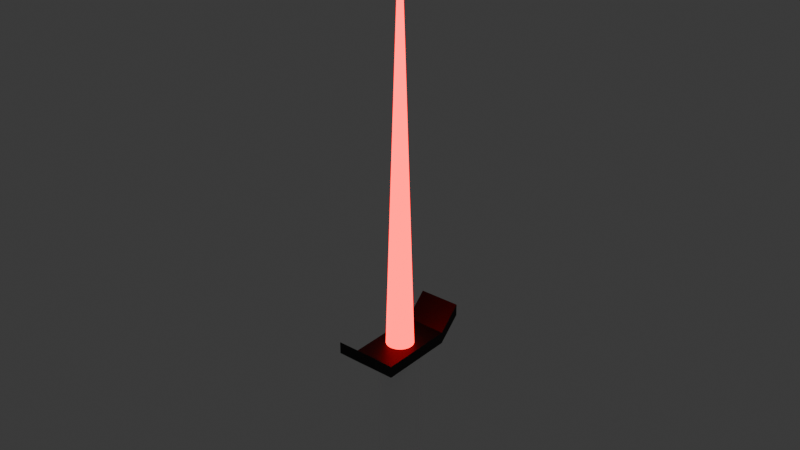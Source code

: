 # Source: Japan_CyberBladeEnemyWIP.blend  (saved by Blender 4.5.87; exported with 4.5.12 LTS)
import bpy
from mathutils import Matrix  # noqa: F401  (used for matrix-valued properties, if any)

bpy.ops.wm.read_factory_settings(use_empty=True)
scene = bpy.context.scene
scene.name = 'Scene'

# ---- collections
col_collection = bpy.data.collections.new('Collection'); scene.collection.children.link(col_collection)

# ---- materials (node trees are filled in below, after node groups)
mat_material_003 = bpy.data.materials.new('Material.003')
mat_material = bpy.data.materials.new('Material')
mat_material.alpha_threshold = 0.0
mat_material.roughness = 0.5
mat_material.line_color = (0.0, 0.0, 0.0, 1.0)
mat_material_001 = bpy.data.materials.new('Material.001')

# ---- material node trees
mat_material_003.use_nodes = True; mat_material_003.node_tree.nodes.clear()
_N = mat_material_003.node_tree.nodes; _L = mat_material_003.node_tree.links
n0 = _N.new('ShaderNodeBsdfPrincipled'); n0.name = 'Principled BSDF'; n0.location = (10, 300)
n0.inputs[0].default_value = (0.7991, 0.000607, 0.005182, 1.0)
n0.inputs[27].default_value = (0.7991, 0.000607, 0.005182, 1.0)
n0.inputs[28].default_value = 7.0
n1 = _N.new('ShaderNodeOutputMaterial'); n1.name = 'Material Output'; n1.location = (300, 300)
_L.new(n0.outputs[0], n1.inputs[0])
n1.is_active_output = True
mat_material.use_nodes = True; mat_material.node_tree.nodes.clear()
_N = mat_material.node_tree.nodes; _L = mat_material.node_tree.links
n0 = _N.new('ShaderNodeOutputMaterial'); n0.name = 'Material Output'; n0.location = (300, 300)
n1 = _N.new('ShaderNodeBsdfPrincipled'); n1.name = 'Principled BSDF'; n1.location = (10, 300)
n1.inputs[0].default_value = (0.01346, 0.01346, 0.01346, 1.0)
n1.inputs[1].default_value = 0.4331
n1.inputs[3].default_value = 1.45
_L.new(n1.outputs[0], n0.inputs[0])
n0.is_active_output = True
mat_material_001.use_nodes = True; mat_material_001.node_tree.nodes.clear()
_N = mat_material_001.node_tree.nodes; _L = mat_material_001.node_tree.links
n0 = _N.new('ShaderNodeBsdfPrincipled'); n0.name = 'Principled BSDF'; n0.location = (10, 300)
n0.inputs[0].default_value = (1.0, 1.0, 1.0, 1.0)
n0.inputs[1].default_value = 0.6457
n0.inputs[2].default_value = 0.3898
n1 = _N.new('ShaderNodeOutputMaterial'); n1.name = 'Material Output'; n1.location = (300, 300)
_L.new(n0.outputs[0], n1.inputs[0])
n1.is_active_output = True

# ---- world
world_world = bpy.data.worlds.new('World'); scene.world = world_world
world_world.use_nodes = True; world_world.node_tree.nodes.clear()
_N = world_world.node_tree.nodes; _L = world_world.node_tree.links
n0 = _N.new('ShaderNodeOutputWorld'); n0.name = 'World Output'; n0.location = (300, 300)
n1 = _N.new('ShaderNodeBackground'); n1.name = 'Background'; n1.location = (10, 300)
n1.inputs[0].default_value = (0.05088, 0.05088, 0.05088, 1.0)
_L.new(n1.outputs[0], n0.inputs[0])
n0.is_active_output = True
world_world.color = (0.05088, 0.05088, 0.05088)
world_world.sun_shadow_jitter_overblur = 0.0

# ---- meshes
me_cylinder_001 = bpy.data.meshes.new('Cylinder.001')
me_cylinder_001.from_pydata([(0.0, 1.0, 0.3754), (1.211e-08, 5.588e-09, 2.375), (0.1951, 0.9808, 0.3754), (0.3827, 0.9239, 0.3754), (0.5556, 0.8315, 0.3754), (0.7071, 0.7071, 0.3754), (0.8315, 0.5556, 0.3754), (0.9239, 0.3827, 0.3754), (0.9808, 0.1951, 0.3754), (1.0, 0.0, 0.3754), (0.9808, -0.1951, 0.3754), (0.9239, -0.3827, 0.3754), (0.8315, -0.5556, 0.3754), (0.7071, -0.7071, 0.3754), (0.5556, -0.8315, 0.3754), (0.3827, -0.9239, 0.3754), (0.1951, -0.9808, 0.3754), (0.0, -1.0, 0.3754), (-0.1951, -0.9808, 0.3754), (-0.3827, -0.9239, 0.3754), (-0.5556, -0.8315, 0.3754), (-0.7071, -0.7071, 0.3754), (-0.8315, -0.5556, 0.3754), (-0.9239, -0.3827, 0.3754), (-0.9808, -0.1951, 0.3754), (-1.0, 0.0, 0.3754), (-0.9808, 0.1951, 0.3754), (-0.9239, 0.3827, 0.3754), (-0.8315, 0.5556, 0.3754), (-0.7071, 0.7071, 0.3754), (-0.5556, 0.8315, 0.3754), (-0.3827, 0.9239, 0.3754), (-0.1951, 0.9808, 0.3754), (1.514, 2.743, 0.4025), (1.514, 2.743, 0.3475), (1.514, -2.743, 0.4025), (1.514, -2.743, 0.3475), (-1.514, 2.743, 0.4025), (-1.514, 2.743, 0.3475), (-1.514, -2.743, 0.4025), (-1.514, -2.743, 0.3475), (1.514, 4.371, 0.4448), (-1.514, 4.371, 0.4448), (1.514, 4.371, 0.4998), (-1.514, -4.371, 0.4448), (-1.514, -4.371, 0.4998), (1.514, -4.371, 0.4998), (1.514, -4.371, 0.4448), (-1.514, 4.371, 0.4998), (0.0, 1.491, -0.4154), (0.0, 1.491, 0.3916), (0.2909, 1.462, -0.4154), (0.2909, 1.462, 0.3916), (0.5706, 1.378, -0.4154), (0.5706, 1.378, 0.3916), (0.8284, 1.24, -0.4154), (0.8284, 1.24, 0.3916), (1.054, 1.054, -0.4154), (1.054, 1.054, 0.3916), (1.24, 0.8284, -0.4154), (1.24, 0.8284, 0.3916), (1.378, 0.5706, -0.4154), (1.378, 0.5706, 0.3916), (1.462, 0.2909, -0.4154), (1.462, 0.2909, 0.3916), (1.491, 0.0, -0.4154), (1.491, 0.0, 0.3916), (1.462, -0.2909, -0.4154), (1.462, -0.2909, 0.3916), (1.378, -0.5706, -0.4154), (1.378, -0.5706, 0.3916), (1.24, -0.8284, -0.4154), (1.24, -0.8284, 0.3916), (1.054, -1.054, -0.4154), (1.054, -1.054, 0.3916), (0.8284, -1.24, -0.4154), (0.8284, -1.24, 0.3916), (0.5706, -1.378, -0.4154), (0.5706, -1.378, 0.3916), (0.2909, -1.462, -0.4154), (0.2909, -1.462, 0.3916), (0.0, -1.491, -0.4154), (0.0, -1.491, 0.3916), (-0.2909, -1.462, -0.4154), (-0.2909, -1.462, 0.3916), (-0.5706, -1.378, -0.4154), (-0.5706, -1.378, 0.3916), (-0.8284, -1.24, -0.4154), (-0.8284, -1.24, 0.3916), (-1.054, -1.054, -0.4154), (-1.054, -1.054, 0.3916), (-1.24, -0.8284, -0.4154), (-1.24, -0.8284, 0.3916), (-1.378, -0.5706, -0.4154), (-1.378, -0.5706, 0.3916), (-1.462, -0.2909, -0.4154), (-1.462, -0.2909, 0.3916), (-1.491, 0.0, -0.4154), (-1.491, 0.0, 0.3916), (-1.462, 0.2909, -0.4154), (-1.462, 0.2909, 0.3916), (-1.378, 0.5706, -0.4154), (-1.378, 0.5706, 0.3916), (-1.24, 0.8284, -0.4154), (-1.24, 0.8284, 0.3916), (-1.054, 1.054, -0.4154), (-1.054, 1.054, 0.3916), (-0.8284, 1.24, -0.4154), (-0.8284, 1.24, 0.3916), (-0.5706, 1.378, -0.4154), (-0.5706, 1.378, 0.3916), (-0.2909, 1.462, -0.4154), (-0.2909, 1.462, 0.3916)], [], [(0, 1, 2), (2, 1, 3), (3, 1, 4), (4, 1, 5), (5, 1, 6), (6, 1, 7), (7, 1, 8), (8, 1, 9), (9, 1, 10), (10, 1, 11), (11, 1, 12), (12, 1, 13), (13, 1, 14), (14, 1, 15), (15, 1, 16), (16, 1, 17), (17, 1, 18), (18, 1, 19), (19, 1, 20), (20, 1, 21), (21, 1, 22), (22, 1, 23), (23, 1, 24), (24, 1, 25), (25, 1, 26), (26, 1, 27), (27, 1, 28), (28, 1, 29), (29, 1, 30), (30, 1, 31), (31, 1, 32), (32, 1, 0), (0, 2, 3, 4, 5, 6, 7, 8, 9, 10, 11, 12, 13, 14, 15, 16, 17, 18, 19, 20, 21, 22, 23, 24, 25, 26, 27, 28, 29, 30, 31, 32), (33, 37, 39, 35), (38, 37, 48, 42), (40, 39, 37, 38), (38, 34, 36, 40), (34, 33, 35, 36), (33, 34, 41, 43), (47, 46, 45, 44), (42, 48, 43, 41), (39, 40, 44, 45), (34, 38, 42, 41), (37, 33, 43, 48), (40, 36, 47, 44), (35, 39, 45, 46), (36, 35, 46, 47), (49, 50, 52, 51), (51, 52, 54, 53), (53, 54, 56, 55), (55, 56, 58, 57), (57, 58, 60, 59), (59, 60, 62, 61), (61, 62, 64, 63), (63, 64, 66, 65), (65, 66, 68, 67), (67, 68, 70, 69), (69, 70, 72, 71), (71, 72, 74, 73), (73, 74, 76, 75), (75, 76, 78, 77), (77, 78, 80, 79), (79, 80, 82, 81), (81, 82, 84, 83), (83, 84, 86, 85), (85, 86, 88, 87), (87, 88, 90, 89), (89, 90, 92, 91), (91, 92, 94, 93), (93, 94, 96, 95), (95, 96, 98, 97), (97, 98, 100, 99), (99, 100, 102, 101), (101, 102, 104, 103), (103, 104, 106, 105), (105, 106, 108, 107), (107, 108, 110, 109), (52, 50, 112, 110, 108, 106, 104, 102, 100, 98, 96, 94, 92, 90, 88, 86, 84, 82, 80, 78, 76, 74, 72, 70, 68, 66, 64, 62, 60, 58, 56, 54), (109, 110, 112, 111), (111, 112, 50, 49), (49, 51, 53, 55, 57, 59, 61, 63, 65, 67, 69, 71, 73, 75, 77, 79, 81, 83, 85, 87, 89, 91, 93, 95, 97, 99, 101, 103, 105, 107, 109, 111)])
me_cylinder_001.polygons.foreach_set('material_index', [0, 0, 0, 0, 0, 0, 0, 0, 0, 0, 0, 0, 0, 0, 0, 0, 0, 0, 0, 0, 0, 0, 0, 0, 0, 0, 0, 0, 0, 0, 0, 0, 0, 1, 1, 1, 1, 1, 1, 1, 1, 1, 1, 1, 1, 1, 1, 2, 2, 2, 2, 2, 2, 2, 2, 2, 2, 2, 2, 2, 2, 2, 2, 2, 2, 2, 2, 2, 2, 2, 2, 2, 2, 2, 2, 2, 2, 2, 2, 2, 2])
_uv = me_cylinder_001.uv_layers.new(name='UVMap')
_uv.uv.foreach_set('vector', [0.8163, 0.7352, 0.8759, 0.559, 0.8325, 0.7403, 0.8325, 0.7403, 0.8759, 0.559, 0.8482, 0.7447, 0.8482, 0.7447, 0.8759, 0.559, 0.8628, 0.7482, 0.8628, 0.7482, 0.8759, 0.559, 0.8759, 0.7507, 0.7596, 0.9195, 0.8758, 0.7682, 0.7715, 0.9252, 0.7715, 0.9252, 0.8758, 0.7682, 0.7854, 0.9311, 0.7854, 0.9311, 0.8758, 0.7682, 0.8006, 0.9371, 0.8006, 0.9371, 0.8758, 0.7682, 0.8165, 0.9427, 0.8165, 0.9427, 0.8758, 0.7682, 0.8326, 0.948, 0.8326, 0.948, 0.8758, 0.7682, 0.8483, 0.9525, 0.8483, 0.9525, 0.8758, 0.7682, 0.8629, 0.9562, 0.8629, 0.9562, 0.8758, 0.7682, 0.8758, 0.959, 0.5693, 0.9016, 0.6856, 0.7493, 0.5812, 0.9076, 0.5812, 0.9076, 0.6856, 0.7493, 0.595, 0.9137, 0.595, 0.9137, 0.6856, 0.7493, 0.6101, 0.9198, 0.6101, 0.9198, 0.6856, 0.7493, 0.6261, 0.9255, 0.6261, 0.9255, 0.6856, 0.7493, 0.6422, 0.9306, 0.6422, 0.9306, 0.6856, 0.7493, 0.6579, 0.935, 0.6579, 0.935, 0.6856, 0.7493, 0.6725, 0.9385, 0.6725, 0.9385, 0.6856, 0.7493, 0.6856, 0.941, 0.8444, 0.1601, 0.9607, 0.008749, 0.8564, 0.1658, 0.8564, 0.1658, 0.9607, 0.008749, 0.8702, 0.1717, 0.8702, 0.1717, 0.9607, 0.008749, 0.8854, 0.1776, 0.8854, 0.1776, 0.9607, 0.008749, 0.9014, 0.1833, 0.9014, 0.1833, 0.9607, 0.008749, 0.9175, 0.1885, 0.9175, 0.1885, 0.9607, 0.008749, 0.9331, 0.1931, 0.9331, 0.1931, 0.9607, 0.008749, 0.9477, 0.1968, 0.9477, 0.1968, 0.9607, 0.008749, 0.9607, 0.1996, 0.7596, 0.7114, 0.8759, 0.559, 0.7714, 0.7174, 0.7714, 0.7174, 0.8759, 0.559, 0.7852, 0.7235, 0.7852, 0.7235, 0.8759, 0.559, 0.8004, 0.7295, 0.8004, 0.7295, 0.8759, 0.559, 0.8163, 0.7352, 0.5886, 0.7004, 0.5791, 0.6863, 0.5726, 0.6706, 0.5693, 0.6539, 0.5693, 0.6369, 0.5726, 0.6202, 0.5791, 0.6045, 0.5886, 0.5903, 0.6006, 0.5783, 0.6148, 0.5688, 0.6305, 0.5623, 0.6472, 0.559, 0.6642, 0.559, 0.6809, 0.5623, 0.6966, 0.5688, 0.7108, 0.5783, 0.7228, 0.5903, 0.7323, 0.6045, 0.7388, 0.6202, 0.7421, 0.6369, 0.7421, 0.6539, 0.7388, 0.6706, 0.7323, 0.6863, 0.7228, 0.7004, 0.7108, 0.7125, 0.6966, 0.7219, 0.6809, 0.7284, 0.6642, 0.7318, 0.6472, 0.7318, 0.6305, 0.7284, 0.6148, 0.7219, 0.6006, 0.7125, 0.2715, 0.6263, 0.008749, 0.6263, 0.008749, 0.1501, 0.2715, 0.1501, 0.9913, 0.1501, 0.9865, 0.1501, 0.9782, 0.008749, 0.9829, 0.008749, 0.9913, 0.6263, 0.9865, 0.6263, 0.9865, 0.1501, 0.9913, 0.1501, 0.5518, 0.6263, 0.289, 0.6263, 0.289, 0.1501, 0.5518, 0.1501, 0.9607, 0.8346, 0.9559, 0.8346, 0.9559, 0.3584, 0.9607, 0.3584, 0.9559, 0.8346, 0.9607, 0.8346, 0.9523, 0.9759, 0.9476, 0.9759, 0.8981, 0.8218, 0.8934, 0.8218, 0.8934, 0.559, 0.8981, 0.559, 0.9203, 0.8218, 0.9156, 0.8218, 0.9156, 0.559, 0.9203, 0.559, 0.9865, 0.6263, 0.9913, 0.6263, 0.9829, 0.7676, 0.9782, 0.7676, 0.289, 0.6263, 0.5518, 0.6263, 0.5518, 0.7676, 0.289, 0.7676, 0.008749, 0.6263, 0.2715, 0.6263, 0.2715, 0.7676, 0.008749, 0.7676, 0.5518, 0.1501, 0.289, 0.1501, 0.289, 0.008749, 0.5518, 0.008749, 0.2715, 0.1501, 0.008749, 0.1501, 0.008749, 0.008749, 0.2715, 0.008749, 0.9607, 0.3584, 0.9559, 0.3584, 0.9476, 0.2171, 0.9523, 0.2171, 0.92, 0.3086, 0.851, 0.3086, 0.8506, 0.2833, 0.9196, 0.2833, 0.9196, 0.2833, 0.8506, 0.2833, 0.8493, 0.2591, 0.9183, 0.2591, 0.9183, 0.2591, 0.8493, 0.2591, 0.8472, 0.2367, 0.9162, 0.2367, 0.9162, 0.2367, 0.8472, 0.2367, 0.8444, 0.2171, 0.9134, 0.2171, 0.1711, 0.9682, 0.1018, 0.9682, 0.1041, 0.9485, 0.1734, 0.9485, 0.1734, 0.9485, 0.1041, 0.9485, 0.1059, 0.9262, 0.1752, 0.9262, 0.1752, 0.9262, 0.1059, 0.9262, 0.1069, 0.9019, 0.1762, 0.9019, 0.1762, 0.9019, 0.1069, 0.9019, 0.1073, 0.8766, 0.1766, 0.8766, 0.1766, 0.8766, 0.1073, 0.8766, 0.1069, 0.8514, 0.1762, 0.8514, 0.1762, 0.8514, 0.1069, 0.8514, 0.1059, 0.8271, 0.1752, 0.8271, 0.1752, 0.8271, 0.1059, 0.8271, 0.1041, 0.8047, 0.1734, 0.8047, 0.1734, 0.8047, 0.1041, 0.8047, 0.1018, 0.7851, 0.1711, 0.7851, 0.07775, 0.9682, 0.008749, 0.9682, 0.01153, 0.9485, 0.08053, 0.9485, 0.08053, 0.9485, 0.01153, 0.9485, 0.01359, 0.9262, 0.0826, 0.9262, 0.0826, 0.9262, 0.01359, 0.9262, 0.01487, 0.9019, 0.08387, 0.9019, 0.08387, 0.9019, 0.01487, 0.9019, 0.0153, 0.8766, 0.0843, 0.8766, 0.0843, 0.8766, 0.0153, 0.8766, 0.01487, 0.8514, 0.08387, 0.8514, 0.08387, 0.8514, 0.01487, 0.8514, 0.01359, 0.8271, 0.0826, 0.8271, 0.0826, 0.8271, 0.01359, 0.8271, 0.01153, 0.8047, 0.08053, 0.8047, 0.08053, 0.8047, 0.01153, 0.8047, 0.008749, 0.7851, 0.07775, 0.7851, 0.2634, 0.9682, 0.1941, 0.9682, 0.1964, 0.9485, 0.2657, 0.9485, 0.2657, 0.9485, 0.1964, 0.9485, 0.1982, 0.9262, 0.2675, 0.9262, 0.2675, 0.9262, 0.1982, 0.9262, 0.1992, 0.9019, 0.2686, 0.9019, 0.2686, 0.9019, 0.1992, 0.9019, 0.1996, 0.8766, 0.2689, 0.8766, 0.2689, 0.8766, 0.1996, 0.8766, 0.1992, 0.8514, 0.2686, 0.8514, 0.2686, 0.8514, 0.1992, 0.8514, 0.1982, 0.8271, 0.2675, 0.8271, 0.2675, 0.8271, 0.1982, 0.8271, 0.1964, 0.8047, 0.2657, 0.8047, 0.2657, 0.8047, 0.1964, 0.8047, 0.1941, 0.7851, 0.2634, 0.7851, 0.9134, 0.4001, 0.8444, 0.4001, 0.8472, 0.3805, 0.9162, 0.3805, 0.9162, 0.3805, 0.8472, 0.3805, 0.8493, 0.3581, 0.9183, 0.3581, 0.616, 0.2376, 0.5981, 0.2197, 0.584, 0.1986, 0.5743, 0.1751, 0.5693, 0.1502, 0.5693, 0.1249, 0.5743, 0.09999, 0.584, 0.07655, 0.5981, 0.05545, 0.616, 0.03751, 0.6371, 0.02341, 0.6606, 0.0137, 0.6854, 0.008749, 0.7108, 0.008749, 0.7357, 0.0137, 0.7591, 0.02341, 0.7802, 0.03751, 0.7982, 0.05545, 0.8123, 0.07655, 0.822, 0.09999, 0.8269, 0.1249, 0.8269, 0.1502, 0.822, 0.1751, 0.8123, 0.1986, 0.7982, 0.2197, 0.7802, 0.2376, 0.7591, 0.2517, 0.7357, 0.2614, 0.7108, 0.2664, 0.6854, 0.2664, 0.6606, 0.2614, 0.6371, 0.2517, 0.9183, 0.3581, 0.8493, 0.3581, 0.8506, 0.3338, 0.9196, 0.3338, 0.9196, 0.3338, 0.8506, 0.3338, 0.851, 0.3086, 0.92, 0.3086, 0.5981, 0.4948, 0.584, 0.4737, 0.5743, 0.4503, 0.5693, 0.4254, 0.5693, 0.4, 0.5743, 0.3751, 0.584, 0.3517, 0.5981, 0.3306, 0.616, 0.3126, 0.6371, 0.2985, 0.6606, 0.2888, 0.6854, 0.2839, 0.7108, 0.2839, 0.7357, 0.2888, 0.7591, 0.2985, 0.7802, 0.3126, 0.7982, 0.3306, 0.8123, 0.3517, 0.822, 0.3751, 0.8269, 0.4, 0.8269, 0.4254, 0.822, 0.4503, 0.8123, 0.4737, 0.7982, 0.4948, 0.7802, 0.5127, 0.7591, 0.5268, 0.7357, 0.5365, 0.7108, 0.5415, 0.6854, 0.5415, 0.6606, 0.5365, 0.6371, 0.5268, 0.616, 0.5127])
me_cylinder_001.materials.append(mat_material_003)
me_cylinder_001.materials.append(mat_material)
me_cylinder_001.materials.append(mat_material_001)
me_cylinder_001.update()

# ---- objects
ob_cyberbladered = bpy.data.objects.new('CyberBladeRED', me_cylinder_001)

# ---- transforms, parenting, visibility, modifiers, constraints
ob_cyberbladered.location = (0.0, 0.0, 0.0)
ob_cyberbladered.scale = (0.0265, 0.0265, 0.4133)

# ---- collection membership
col_collection.objects.link(ob_cyberbladered)

# ---- scene / render settings (as saved in the file)
scene.frame_start = 1; scene.frame_end = 250; scene.frame_set(1)
scene.render.engine = 'BLENDER_EEVEE_NEXT'
bpy.context.view_layer.update()

# ---- added for rendering (the .blend has no active camera): camera
cam_auto = bpy.data.cameras.new('AutoCamera')
cam_auto.lens = 50.0
cam_auto.sensor_width = 36.0
cam_auto.clip_end = 1000.0
ob_auto_camera = bpy.data.objects.new('AutoCamera', cam_auto)
scene.collection.objects.link(ob_auto_camera)
ob_auto_camera.location = (1.09113, -1.30935, 1.27796)
ob_auto_camera.rotation_euler = (1.09748, -7.21219e-08, 0.694738)
scene.camera = ob_auto_camera
bpy.context.view_layer.update()
